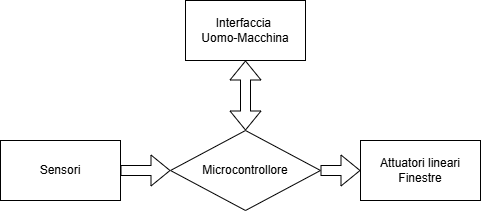

The diagram above was exported from draw.io. Its source (the exported page's mxGraphModel, read from the mxfile embedded in the PNG):
<mxGraphModel dx="1042" dy="562" grid="1" gridSize="10" guides="1" tooltips="1" connect="1" arrows="1" fold="1" page="1" pageScale="1" pageWidth="827" pageHeight="1169" math="0" shadow="0">
  <root>
    <mxCell id="0" />
    <mxCell id="1" parent="0" />
    <mxCell id="Wl1DTT2PJeIsYS_GXVJ6-5" edge="1" parent="1" source="Wl1DTT2PJeIsYS_GXVJ6-1" style="edgeStyle=orthogonalEdgeStyle;rounded=0;orthogonalLoop=1;jettySize=auto;html=1;shape=flexArrow;" target="Wl1DTT2PJeIsYS_GXVJ6-4" value="">
      <mxGeometry relative="1" as="geometry" />
    </mxCell>
    <mxCell id="Wl1DTT2PJeIsYS_GXVJ6-12" edge="1" parent="1" source="Wl1DTT2PJeIsYS_GXVJ6-1" style="edgeStyle=orthogonalEdgeStyle;rounded=0;orthogonalLoop=1;jettySize=auto;html=1;startArrow=classic;startFill=1;endArrow=none;endFill=0;shape=flexArrow;" target="Wl1DTT2PJeIsYS_GXVJ6-11" value="">
      <mxGeometry relative="1" as="geometry" />
    </mxCell>
    <mxCell id="Wl1DTT2PJeIsYS_GXVJ6-1" parent="1" style="rhombus;whiteSpace=wrap;html=1;" value="Microcontrollore" vertex="1">
      <mxGeometry height="80" width="150" x="330" y="250" as="geometry" />
    </mxCell>
    <mxCell id="Wl1DTT2PJeIsYS_GXVJ6-2" parent="1" style="whiteSpace=wrap;html=1;" value="Interfaccia&amp;nbsp;&lt;div&gt;Uomo-Macchina&lt;/div&gt;" vertex="1">
      <mxGeometry height="60" width="120" x="345" y="120" as="geometry" />
    </mxCell>
    <mxCell id="Wl1DTT2PJeIsYS_GXVJ6-4" parent="1" style="whiteSpace=wrap;html=1;" value="Attuatori lineari&lt;div&gt;Finestre&lt;/div&gt;" vertex="1">
      <mxGeometry height="60" width="120" x="520" y="260" as="geometry" />
    </mxCell>
    <mxCell id="Wl1DTT2PJeIsYS_GXVJ6-8" edge="1" parent="1" source="Wl1DTT2PJeIsYS_GXVJ6-1" style="shape=flexArrow;endArrow=classic;startArrow=classic;html=1;rounded=0;entryX=0.5;entryY=1;entryDx=0;entryDy=0;exitX=0.5;exitY=0;exitDx=0;exitDy=0;" target="Wl1DTT2PJeIsYS_GXVJ6-2" value="">
      <mxGeometry height="100" relative="1" width="100" as="geometry">
        <mxPoint x="360" y="340" as="sourcePoint" />
        <mxPoint x="460" y="240" as="targetPoint" />
      </mxGeometry>
    </mxCell>
    <mxCell id="Wl1DTT2PJeIsYS_GXVJ6-11" parent="1" style="whiteSpace=wrap;html=1;" value="Sensori" vertex="1">
      <mxGeometry height="60" width="120" x="160" y="260" as="geometry" />
    </mxCell>
  </root>
</mxGraphModel>